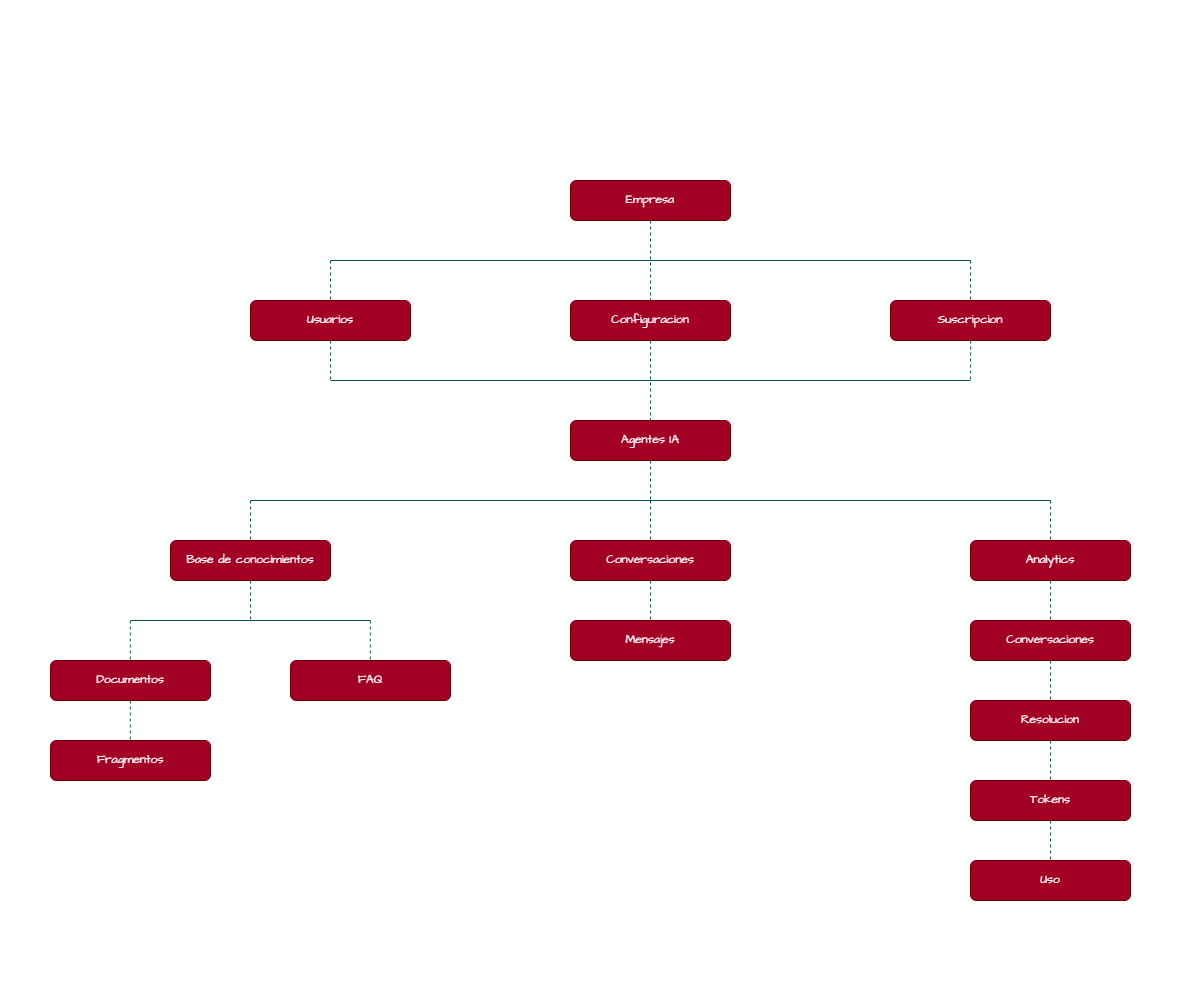

The diagram above was exported from draw.io. Its source (the exported page's mxGraphModel, read from the mxfile embedded in the PNG):
<mxGraphModel dx="1845" dy="1105" grid="1" gridSize="10" guides="1" tooltips="1" connect="1" arrows="1" fold="1" page="1" pageScale="1" pageWidth="1200" pageHeight="500" math="0" shadow="0">
  <root>
    <mxCell id="0" />
    <mxCell id="1" parent="0" />
    <mxCell id="lYzDwB4IhdutG5ZO5G9p-2" parent="1" style="html=1;whiteSpace=wrap;hachureGap=4;fontFamily=Architects Daughter;fontSource=https%3A%2F%2Ffonts.googleapis.com%2Fcss%3Ffamily%3DArchitects%2BDaughter;rounded=1;labelBackgroundColor=none;fillColor=#a20025;fontColor=#ffffff;strokeColor=#6F0000;" value="Empresa" vertex="1">
      <mxGeometry height="40" width="160" x="570" y="180" as="geometry" />
    </mxCell>
    <mxCell id="lYzDwB4IhdutG5ZO5G9p-4" parent="1" style="html=1;whiteSpace=wrap;hachureGap=4;fontFamily=Architects Daughter;fontSource=https://fonts.googleapis.com/css?family=Architects+Daughter;rounded=1;labelBackgroundColor=none;fillColor=#a20025;fontColor=#ffffff;strokeColor=#6F0000;" value="Usuarios" vertex="1">
      <mxGeometry height="40" width="160" x="250" y="300" as="geometry" />
    </mxCell>
    <mxCell id="lYzDwB4IhdutG5ZO5G9p-5" parent="1" style="html=1;whiteSpace=wrap;hachureGap=4;fontFamily=Architects Daughter;fontSource=https://fonts.googleapis.com/css?family=Architects+Daughter;rounded=1;labelBackgroundColor=none;fillColor=#a20025;fontColor=#ffffff;strokeColor=#6F0000;" value="Agentes IA" vertex="1">
      <mxGeometry height="40" width="160" x="570" y="420" as="geometry" />
    </mxCell>
    <mxCell id="lYzDwB4IhdutG5ZO5G9p-6" parent="1" style="html=1;whiteSpace=wrap;hachureGap=4;fontFamily=Architects Daughter;fontSource=https://fonts.googleapis.com/css?family=Architects+Daughter;rounded=1;labelBackgroundColor=none;fillColor=#a20025;fontColor=#ffffff;strokeColor=#6F0000;" value="Suscripcion" vertex="1">
      <mxGeometry height="40" width="160" x="890" y="300" as="geometry" />
    </mxCell>
    <mxCell id="lYzDwB4IhdutG5ZO5G9p-7" parent="1" style="html=1;whiteSpace=wrap;hachureGap=4;fontFamily=Architects Daughter;fontSource=https://fonts.googleapis.com/css?family=Architects+Daughter;rounded=1;labelBackgroundColor=none;fillColor=#a20025;fontColor=#ffffff;strokeColor=#6F0000;" value="Base de conocimientos" vertex="1">
      <mxGeometry height="40" width="160" x="170" y="540" as="geometry" />
    </mxCell>
    <mxCell id="lYzDwB4IhdutG5ZO5G9p-8" parent="1" style="html=1;whiteSpace=wrap;hachureGap=4;fontFamily=Architects Daughter;fontSource=https://fonts.googleapis.com/css?family=Architects+Daughter;rounded=1;labelBackgroundColor=none;fillColor=#a20025;fontColor=#ffffff;strokeColor=#6F0000;" value="Documentos" vertex="1">
      <mxGeometry height="40" width="160" x="50" y="660" as="geometry" />
    </mxCell>
    <mxCell id="lYzDwB4IhdutG5ZO5G9p-10" parent="1" style="html=1;whiteSpace=wrap;hachureGap=4;fontFamily=Architects Daughter;fontSource=https://fonts.googleapis.com/css?family=Architects+Daughter;rounded=1;labelBackgroundColor=none;fillColor=#a20025;fontColor=#ffffff;strokeColor=#6F0000;" value="Conversaciones" vertex="1">
      <mxGeometry height="40" width="160" x="570" y="540" as="geometry" />
    </mxCell>
    <mxCell id="lYzDwB4IhdutG5ZO5G9p-11" parent="1" style="html=1;whiteSpace=wrap;hachureGap=4;fontFamily=Architects Daughter;fontSource=https://fonts.googleapis.com/css?family=Architects+Daughter;rounded=1;labelBackgroundColor=none;fillColor=#a20025;fontColor=#ffffff;strokeColor=#6F0000;" value="Conversaciones" vertex="1">
      <mxGeometry height="40" width="160" x="970" y="620" as="geometry" />
    </mxCell>
    <mxCell id="lYzDwB4IhdutG5ZO5G9p-12" parent="1" style="html=1;whiteSpace=wrap;hachureGap=4;fontFamily=Architects Daughter;fontSource=https://fonts.googleapis.com/css?family=Architects+Daughter;rounded=1;labelBackgroundColor=none;fillColor=#a20025;fontColor=#ffffff;strokeColor=#6F0000;" value="FAQ" vertex="1">
      <mxGeometry height="40" width="160" x="290" y="660" as="geometry" />
    </mxCell>
    <mxCell id="lYzDwB4IhdutG5ZO5G9p-16" edge="1" parent="1" style="endArrow=none;html=1;edgeStyle=orthogonalEdgeStyle;rounded=0;strokeColor=#09555B;fontColor=#1A1A1A;" value="">
      <mxGeometry relative="1" as="geometry">
        <mxPoint x="330" y="260" as="sourcePoint" />
        <mxPoint x="970" y="260" as="targetPoint" />
      </mxGeometry>
    </mxCell>
    <mxCell id="lYzDwB4IhdutG5ZO5G9p-19" edge="1" parent="1" style="endArrow=none;startArrow=none;endFill=0;startFill=0;endSize=8;html=1;verticalAlign=bottom;dashed=1;labelBackgroundColor=none;rounded=0;strokeColor=#09555B;fontColor=#1A1A1A;" value="">
      <mxGeometry relative="1" width="160" as="geometry">
        <mxPoint x="330" y="260" as="sourcePoint" />
        <mxPoint x="330" y="300" as="targetPoint" />
      </mxGeometry>
    </mxCell>
    <mxCell id="lYzDwB4IhdutG5ZO5G9p-21" edge="1" parent="1" source="lYzDwB4IhdutG5ZO5G9p-2" style="endArrow=none;startArrow=none;endFill=0;startFill=0;endSize=8;html=1;verticalAlign=bottom;dashed=1;labelBackgroundColor=none;rounded=0;strokeColor=#09555B;fontColor=#1A1A1A;entryX=0.5;entryY=0;entryDx=0;entryDy=0;exitX=0.5;exitY=1;exitDx=0;exitDy=0;" target="lYzDwB4IhdutG5ZO5G9p-33" value="">
      <mxGeometry relative="1" width="160" as="geometry">
        <mxPoint x="649" y="300" as="sourcePoint" />
        <mxPoint x="649" y="377" as="targetPoint" />
      </mxGeometry>
    </mxCell>
    <mxCell id="lYzDwB4IhdutG5ZO5G9p-22" edge="1" parent="1" style="endArrow=none;startArrow=none;endFill=0;startFill=0;endSize=8;html=1;verticalAlign=bottom;dashed=1;labelBackgroundColor=none;rounded=0;strokeColor=#09555B;fontColor=#1A1A1A;entryX=0.5;entryY=0;entryDx=0;entryDy=0;" target="lYzDwB4IhdutG5ZO5G9p-6" value="">
      <mxGeometry relative="1" width="160" as="geometry">
        <mxPoint x="970" y="260" as="sourcePoint" />
        <mxPoint x="969" y="300" as="targetPoint" />
      </mxGeometry>
    </mxCell>
    <mxCell id="lYzDwB4IhdutG5ZO5G9p-33" parent="1" style="html=1;whiteSpace=wrap;hachureGap=4;fontFamily=Architects Daughter;fontSource=https://fonts.googleapis.com/css?family=Architects+Daughter;rounded=1;labelBackgroundColor=none;fillColor=#a20025;fontColor=#ffffff;strokeColor=#6F0000;" value="Configuracion" vertex="1">
      <mxGeometry height="40" width="160" x="570" y="300" as="geometry" />
    </mxCell>
    <mxCell id="lYzDwB4IhdutG5ZO5G9p-34" parent="1" style="html=1;whiteSpace=wrap;hachureGap=4;fontFamily=Architects Daughter;fontSource=https://fonts.googleapis.com/css?family=Architects+Daughter;rounded=1;labelBackgroundColor=none;fillColor=#a20025;fontColor=#ffffff;strokeColor=#6F0000;" value="Analytics" vertex="1">
      <mxGeometry height="40" width="160" x="970" y="540" as="geometry" />
    </mxCell>
    <mxCell id="lYzDwB4IhdutG5ZO5G9p-46" edge="1" parent="1" style="endArrow=none;html=1;edgeStyle=orthogonalEdgeStyle;rounded=0;strokeColor=#09555B;fontColor=#1A1A1A;" value="">
      <mxGeometry relative="1" as="geometry">
        <mxPoint x="330" y="380" as="sourcePoint" />
        <mxPoint x="970" y="380" as="targetPoint" />
      </mxGeometry>
    </mxCell>
    <mxCell id="lYzDwB4IhdutG5ZO5G9p-47" edge="1" parent="1" style="endArrow=none;startArrow=none;endFill=0;startFill=0;endSize=8;html=1;verticalAlign=bottom;dashed=1;labelBackgroundColor=none;rounded=0;strokeColor=#09555B;fontColor=#1A1A1A;" value="">
      <mxGeometry relative="1" width="160" as="geometry">
        <mxPoint x="970.2" y="340" as="sourcePoint" />
        <mxPoint x="970" y="380" as="targetPoint" />
      </mxGeometry>
    </mxCell>
    <mxCell id="lYzDwB4IhdutG5ZO5G9p-48" edge="1" parent="1" style="endArrow=none;startArrow=none;endFill=0;startFill=0;endSize=8;html=1;verticalAlign=bottom;dashed=1;labelBackgroundColor=none;rounded=0;strokeColor=#09555B;fontColor=#1A1A1A;" value="">
      <mxGeometry relative="1" width="160" as="geometry">
        <mxPoint x="330" y="340" as="sourcePoint" />
        <mxPoint x="330" y="380" as="targetPoint" />
      </mxGeometry>
    </mxCell>
    <mxCell id="lYzDwB4IhdutG5ZO5G9p-49" edge="1" parent="1" style="endArrow=none;startArrow=none;endFill=0;startFill=0;endSize=8;html=1;verticalAlign=bottom;dashed=1;labelBackgroundColor=none;rounded=0;strokeColor=#09555B;fontColor=#1A1A1A;" value="">
      <mxGeometry relative="1" width="160" as="geometry">
        <mxPoint x="650" y="340" as="sourcePoint" />
        <mxPoint x="650" y="420" as="targetPoint" />
      </mxGeometry>
    </mxCell>
    <mxCell id="lYzDwB4IhdutG5ZO5G9p-50" parent="1" style="html=1;whiteSpace=wrap;hachureGap=4;fontFamily=Architects Daughter;fontSource=https://fonts.googleapis.com/css?family=Architects+Daughter;rounded=1;labelBackgroundColor=none;fillColor=#a20025;fontColor=#ffffff;strokeColor=#6F0000;" value="Mensajes" vertex="1">
      <mxGeometry height="40" width="160" x="570" y="620" as="geometry" />
    </mxCell>
    <mxCell id="lYzDwB4IhdutG5ZO5G9p-51" edge="1" parent="1" style="endArrow=none;startArrow=none;endFill=0;startFill=0;endSize=8;html=1;verticalAlign=bottom;dashed=1;labelBackgroundColor=none;rounded=0;strokeColor=#09555B;fontColor=#1A1A1A;" value="">
      <mxGeometry relative="1" width="160" as="geometry">
        <mxPoint x="650" y="460" as="sourcePoint" />
        <mxPoint x="650" y="500" as="targetPoint" />
      </mxGeometry>
    </mxCell>
    <mxCell id="lYzDwB4IhdutG5ZO5G9p-52" edge="1" parent="1" style="endArrow=none;html=1;edgeStyle=orthogonalEdgeStyle;rounded=0;strokeColor=#09555B;fontColor=#1A1A1A;" value="">
      <mxGeometry relative="1" as="geometry">
        <mxPoint x="250" y="500" as="sourcePoint" />
        <mxPoint x="1050" y="500" as="targetPoint" />
      </mxGeometry>
    </mxCell>
    <mxCell id="lYzDwB4IhdutG5ZO5G9p-53" edge="1" parent="1" style="endArrow=none;startArrow=none;endFill=0;startFill=0;endSize=8;html=1;verticalAlign=bottom;dashed=1;labelBackgroundColor=none;rounded=0;strokeColor=#09555B;fontColor=#1A1A1A;" value="">
      <mxGeometry relative="1" width="160" as="geometry">
        <mxPoint x="650" y="500" as="sourcePoint" />
        <mxPoint x="650" y="540" as="targetPoint" />
      </mxGeometry>
    </mxCell>
    <mxCell id="lYzDwB4IhdutG5ZO5G9p-54" edge="1" parent="1" style="endArrow=none;startArrow=none;endFill=0;startFill=0;endSize=8;html=1;verticalAlign=bottom;dashed=1;labelBackgroundColor=none;rounded=0;strokeColor=#09555B;fontColor=#1A1A1A;" value="">
      <mxGeometry relative="1" width="160" as="geometry">
        <mxPoint x="1050" y="500" as="sourcePoint" />
        <mxPoint x="1050" y="540" as="targetPoint" />
      </mxGeometry>
    </mxCell>
    <mxCell id="lYzDwB4IhdutG5ZO5G9p-55" edge="1" parent="1" style="endArrow=none;startArrow=none;endFill=0;startFill=0;endSize=8;html=1;verticalAlign=bottom;dashed=1;labelBackgroundColor=none;rounded=0;strokeColor=#09555B;fontColor=#1A1A1A;" value="">
      <mxGeometry relative="1" width="160" as="geometry">
        <mxPoint x="250" y="500" as="sourcePoint" />
        <mxPoint x="250" y="540" as="targetPoint" />
      </mxGeometry>
    </mxCell>
    <mxCell id="lYzDwB4IhdutG5ZO5G9p-56" edge="1" parent="1" style="endArrow=none;startArrow=none;endFill=0;startFill=0;endSize=8;html=1;verticalAlign=bottom;dashed=1;labelBackgroundColor=none;rounded=0;strokeColor=#09555B;fontColor=#1A1A1A;" value="">
      <mxGeometry relative="1" width="160" as="geometry">
        <mxPoint x="650" y="580" as="sourcePoint" />
        <mxPoint x="650" y="620" as="targetPoint" />
      </mxGeometry>
    </mxCell>
    <mxCell id="lYzDwB4IhdutG5ZO5G9p-57" edge="1" parent="1" style="endArrow=none;startArrow=none;endFill=0;startFill=0;endSize=8;html=1;verticalAlign=bottom;dashed=1;labelBackgroundColor=none;rounded=0;strokeColor=#09555B;fontColor=#1A1A1A;" value="">
      <mxGeometry relative="1" width="160" as="geometry">
        <mxPoint x="1050" y="580" as="sourcePoint" />
        <mxPoint x="1050" y="620" as="targetPoint" />
      </mxGeometry>
    </mxCell>
    <mxCell id="lYzDwB4IhdutG5ZO5G9p-58" edge="1" parent="1" style="endArrow=none;startArrow=none;endFill=0;startFill=0;endSize=8;html=1;verticalAlign=bottom;dashed=1;labelBackgroundColor=none;rounded=0;strokeColor=#09555B;fontColor=#1A1A1A;" value="">
      <mxGeometry relative="1" width="160" as="geometry">
        <mxPoint x="250" y="580" as="sourcePoint" />
        <mxPoint x="250" y="620" as="targetPoint" />
      </mxGeometry>
    </mxCell>
    <mxCell id="lYzDwB4IhdutG5ZO5G9p-66" edge="1" parent="1" style="endArrow=none;html=1;edgeStyle=orthogonalEdgeStyle;rounded=0;strokeColor=#09555B;fontColor=#1A1A1A;" value="">
      <mxGeometry relative="1" as="geometry">
        <mxPoint x="130" y="620" as="sourcePoint" />
        <mxPoint x="370" y="620" as="targetPoint" />
      </mxGeometry>
    </mxCell>
    <mxCell id="lYzDwB4IhdutG5ZO5G9p-68" edge="1" parent="1" style="endArrow=none;startArrow=none;endFill=0;startFill=0;endSize=8;html=1;verticalAlign=bottom;dashed=1;labelBackgroundColor=none;rounded=0;strokeColor=#09555B;fontColor=#1A1A1A;" value="">
      <mxGeometry relative="1" width="160" as="geometry">
        <mxPoint x="129.79999999999995" y="620" as="sourcePoint" />
        <mxPoint x="129.79999999999995" y="660" as="targetPoint" />
      </mxGeometry>
    </mxCell>
    <mxCell id="lYzDwB4IhdutG5ZO5G9p-69" edge="1" parent="1" style="endArrow=none;startArrow=none;endFill=0;startFill=0;endSize=8;html=1;verticalAlign=bottom;dashed=1;labelBackgroundColor=none;rounded=0;strokeColor=#09555B;fontColor=#1A1A1A;" value="">
      <mxGeometry relative="1" width="160" as="geometry">
        <mxPoint x="369.79999999999995" y="620" as="sourcePoint" />
        <mxPoint x="369.79999999999995" y="660" as="targetPoint" />
      </mxGeometry>
    </mxCell>
    <mxCell id="lYzDwB4IhdutG5ZO5G9p-70" parent="1" style="html=1;whiteSpace=wrap;hachureGap=4;fontFamily=Architects Daughter;fontSource=https://fonts.googleapis.com/css?family=Architects+Daughter;rounded=1;labelBackgroundColor=none;fillColor=#a20025;fontColor=#ffffff;strokeColor=#6F0000;" value="Fragmentos" vertex="1">
      <mxGeometry height="40" width="160" x="50" y="740" as="geometry" />
    </mxCell>
    <mxCell id="lYzDwB4IhdutG5ZO5G9p-71" edge="1" parent="1" style="endArrow=none;startArrow=none;endFill=0;startFill=0;endSize=8;html=1;verticalAlign=bottom;dashed=1;labelBackgroundColor=none;rounded=0;strokeColor=#09555B;fontColor=#1A1A1A;" value="">
      <mxGeometry relative="1" width="160" as="geometry">
        <mxPoint x="129.8" y="700" as="sourcePoint" />
        <mxPoint x="129.8" y="740" as="targetPoint" />
      </mxGeometry>
    </mxCell>
    <mxCell id="lYzDwB4IhdutG5ZO5G9p-72" parent="1" style="html=1;whiteSpace=wrap;hachureGap=4;fontFamily=Architects Daughter;fontSource=https://fonts.googleapis.com/css?family=Architects+Daughter;rounded=1;labelBackgroundColor=none;fillColor=#a20025;fontColor=#ffffff;strokeColor=#6F0000;" value="Resolucion" vertex="1">
      <mxGeometry height="40" width="160" x="970" y="700" as="geometry" />
    </mxCell>
    <mxCell id="lYzDwB4IhdutG5ZO5G9p-73" parent="1" style="html=1;whiteSpace=wrap;hachureGap=4;fontFamily=Architects Daughter;fontSource=https://fonts.googleapis.com/css?family=Architects+Daughter;rounded=1;labelBackgroundColor=none;fillColor=#a20025;fontColor=#ffffff;strokeColor=#6F0000;" value="Tokens" vertex="1">
      <mxGeometry height="40" width="160" x="970" y="780" as="geometry" />
    </mxCell>
    <mxCell id="lYzDwB4IhdutG5ZO5G9p-74" parent="1" style="html=1;whiteSpace=wrap;hachureGap=4;fontFamily=Architects Daughter;fontSource=https://fonts.googleapis.com/css?family=Architects+Daughter;rounded=1;labelBackgroundColor=none;fillColor=#a20025;fontColor=#ffffff;strokeColor=#6F0000;" value="Uso" vertex="1">
      <mxGeometry height="40" width="160" x="970" y="860" as="geometry" />
    </mxCell>
    <mxCell id="lYzDwB4IhdutG5ZO5G9p-75" edge="1" parent="1" style="endArrow=none;startArrow=none;endFill=0;startFill=0;endSize=8;html=1;verticalAlign=bottom;dashed=1;labelBackgroundColor=none;rounded=0;strokeColor=#09555B;fontColor=#1A1A1A;" value="">
      <mxGeometry relative="1" width="160" as="geometry">
        <mxPoint x="1050" y="660" as="sourcePoint" />
        <mxPoint x="1050" y="700" as="targetPoint" />
      </mxGeometry>
    </mxCell>
    <mxCell id="lYzDwB4IhdutG5ZO5G9p-76" edge="1" parent="1" style="endArrow=none;startArrow=none;endFill=0;startFill=0;endSize=8;html=1;verticalAlign=bottom;dashed=1;labelBackgroundColor=none;rounded=0;strokeColor=#09555B;fontColor=#1A1A1A;" value="">
      <mxGeometry relative="1" width="160" as="geometry">
        <mxPoint x="1050" y="740" as="sourcePoint" />
        <mxPoint x="1050" y="780" as="targetPoint" />
      </mxGeometry>
    </mxCell>
    <mxCell id="lYzDwB4IhdutG5ZO5G9p-77" edge="1" parent="1" style="endArrow=none;startArrow=none;endFill=0;startFill=0;endSize=8;html=1;verticalAlign=bottom;dashed=1;labelBackgroundColor=none;rounded=0;strokeColor=#09555B;fontColor=#1A1A1A;" value="">
      <mxGeometry relative="1" width="160" as="geometry">
        <mxPoint x="1050" y="820" as="sourcePoint" />
        <mxPoint x="1050" y="860" as="targetPoint" />
      </mxGeometry>
    </mxCell>
  </root>
</mxGraphModel>